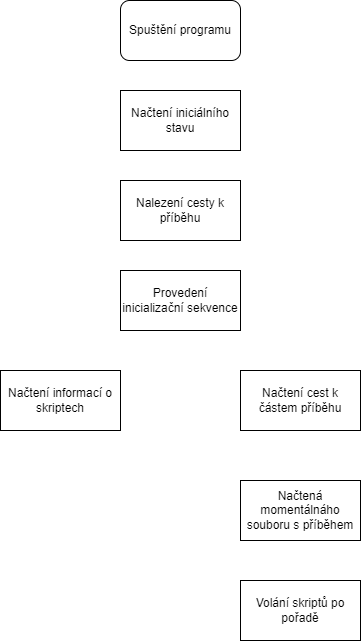

The diagram above was exported from draw.io. Its source (the exported page's mxGraphModel, read from the mxfile embedded in the PNG):
<mxGraphModel dx="1434" dy="707" grid="1" gridSize="10" guides="1" tooltips="1" connect="1" arrows="1" fold="1" page="1" pageScale="1" pageWidth="850" pageHeight="1100" math="0" shadow="0">
  <root>
    <mxCell id="0" />
    <mxCell id="1" parent="0" />
    <mxCell id="ZNwWEv2LZ2pXdy7tb24--1" value="Spuštění programu" style="rounded=1;whiteSpace=wrap;html=1;" vertex="1" parent="1">
      <mxGeometry x="300" y="120" width="120" height="60" as="geometry" />
    </mxCell>
    <mxCell id="ZNwWEv2LZ2pXdy7tb24--2" value="Načtení iniciálního stavu" style="rounded=0;whiteSpace=wrap;html=1;" vertex="1" parent="1">
      <mxGeometry x="300" y="210" width="120" height="60" as="geometry" />
    </mxCell>
    <mxCell id="ZNwWEv2LZ2pXdy7tb24--3" value="Provedení inicializační sekvence" style="rounded=0;whiteSpace=wrap;html=1;" vertex="1" parent="1">
      <mxGeometry x="300" y="390" width="120" height="60" as="geometry" />
    </mxCell>
    <mxCell id="ZNwWEv2LZ2pXdy7tb24--4" value="Nalezení cesty k příběhu" style="rounded=0;whiteSpace=wrap;html=1;" vertex="1" parent="1">
      <mxGeometry x="300" y="300" width="120" height="60" as="geometry" />
    </mxCell>
    <mxCell id="ZNwWEv2LZ2pXdy7tb24--5" value="Načtení informací o skriptech" style="rounded=0;whiteSpace=wrap;html=1;" vertex="1" parent="1">
      <mxGeometry x="180" y="490" width="120" height="60" as="geometry" />
    </mxCell>
    <mxCell id="ZNwWEv2LZ2pXdy7tb24--6" value="Načtení cest k částem příběhu" style="rounded=0;whiteSpace=wrap;html=1;" vertex="1" parent="1">
      <mxGeometry x="420" y="490" width="120" height="60" as="geometry" />
    </mxCell>
    <mxCell id="ZNwWEv2LZ2pXdy7tb24--7" value="Načtená momentálnáho souboru s příběhem" style="rounded=0;whiteSpace=wrap;html=1;" vertex="1" parent="1">
      <mxGeometry x="420" y="600" width="120" height="60" as="geometry" />
    </mxCell>
    <mxCell id="ZNwWEv2LZ2pXdy7tb24--8" value="Volání skriptů po pořadě" style="rounded=0;whiteSpace=wrap;html=1;" vertex="1" parent="1">
      <mxGeometry x="420" y="700" width="120" height="60" as="geometry" />
    </mxCell>
  </root>
</mxGraphModel>